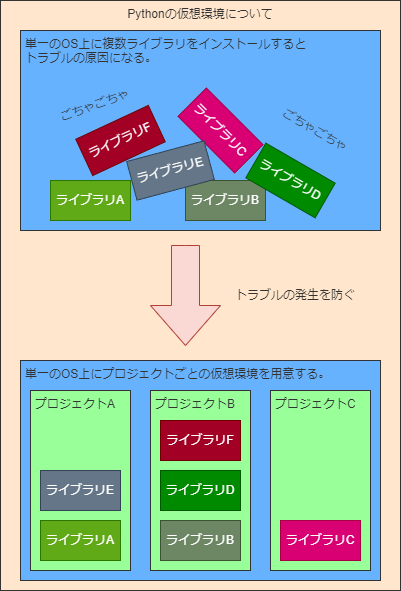

The diagram above was exported from draw.io. Its source (the exported page's mxGraphModel, read from the mxfile embedded in the PNG):
<mxGraphModel dx="474" dy="1507" grid="1" gridSize="10" guides="1" tooltips="1" connect="1" arrows="1" fold="1" page="1" pageScale="1" pageWidth="1169" pageHeight="827" math="0" shadow="0">
  <root>
    <mxCell id="0" />
    <mxCell id="1" parent="0" />
    <mxCell id="2" value="Pythonの仮想環境について" style="rounded=0;whiteSpace=wrap;html=1;verticalAlign=top;fillColor=#FFE6CC;fontColor=#333333;strokeColor=#333333;" parent="1" vertex="1">
      <mxGeometry x="40" y="40" width="400" height="590" as="geometry" />
    </mxCell>
    <mxCell id="3" value="単一のOS上に複数ライブラリをインストールすると&lt;br&gt;トラブルの原因になる。" style="rounded=0;whiteSpace=wrap;html=1;align=left;verticalAlign=top;spacingLeft=3;fillColor=#66B2FF;fontColor=#333333;strokeColor=#333333;" parent="1" vertex="1">
      <mxGeometry x="60" y="70" width="360" height="200" as="geometry" />
    </mxCell>
    <mxCell id="14" value="トラブルの発生を防ぐ" style="text;html=1;strokeColor=none;fillColor=none;align=center;verticalAlign=middle;whiteSpace=wrap;rounded=0;fontColor=#333333;" vertex="1" parent="1">
      <mxGeometry x="270" y="320" width="130" height="30" as="geometry" />
    </mxCell>
    <mxCell id="17" value="ライブラリA" style="rounded=0;whiteSpace=wrap;html=1;fillColor=#60a917;fontColor=#ffffff;strokeColor=#2D7600;" vertex="1" parent="1">
      <mxGeometry x="90" y="220" width="80" height="40" as="geometry" />
    </mxCell>
    <mxCell id="18" value="ライブラリB" style="rounded=0;whiteSpace=wrap;html=1;fillColor=#6d8764;fontColor=#ffffff;strokeColor=#3A5431;" vertex="1" parent="1">
      <mxGeometry x="225" y="220" width="80" height="40" as="geometry" />
    </mxCell>
    <mxCell id="19" value="ライブラリC" style="rounded=0;whiteSpace=wrap;html=1;fillColor=#d80073;fontColor=#ffffff;strokeColor=#A50040;rotation=45;" vertex="1" parent="1">
      <mxGeometry x="220" y="150" width="80" height="40" as="geometry" />
    </mxCell>
    <mxCell id="20" value="ライブラリD" style="rounded=0;whiteSpace=wrap;html=1;fillColor=#008a00;fontColor=#ffffff;strokeColor=#005700;rotation=30;" vertex="1" parent="1">
      <mxGeometry x="290" y="200" width="80" height="40" as="geometry" />
    </mxCell>
    <mxCell id="21" value="ライブラリE" style="rounded=0;whiteSpace=wrap;html=1;fillColor=#647687;fontColor=#ffffff;strokeColor=#314354;rotation=-15;" vertex="1" parent="1">
      <mxGeometry x="170" y="190" width="80" height="40" as="geometry" />
    </mxCell>
    <mxCell id="22" value="ライブラリF" style="rounded=0;whiteSpace=wrap;html=1;fillColor=#a20025;fontColor=#ffffff;strokeColor=#6F0000;rotation=-25;" vertex="1" parent="1">
      <mxGeometry x="120" y="160" width="80" height="40" as="geometry" />
    </mxCell>
    <mxCell id="23" value="ごちゃごちゃ" style="text;html=1;strokeColor=none;fillColor=none;align=center;verticalAlign=middle;whiteSpace=wrap;rounded=0;fontColor=#333333;rotation=-20;" vertex="1" parent="1">
      <mxGeometry x="70" y="130" width="130" height="30" as="geometry" />
    </mxCell>
    <mxCell id="24" value="ごちゃごちゃ" style="text;html=1;strokeColor=none;fillColor=none;align=center;verticalAlign=middle;whiteSpace=wrap;rounded=0;fontColor=#333333;rotation=30;" vertex="1" parent="1">
      <mxGeometry x="290" y="155" width="130" height="30" as="geometry" />
    </mxCell>
    <mxCell id="25" value="" style="html=1;shadow=0;dashed=0;align=center;verticalAlign=middle;shape=mxgraph.arrows2.arrow;dy=0.6;dx=40;direction=south;notch=0;fillColor=#fad9d5;strokeColor=#ae4132;" vertex="1" parent="1">
      <mxGeometry x="190" y="285" width="70" height="100" as="geometry" />
    </mxCell>
    <mxCell id="26" value="単一のOS上にプロジェクトごとの仮想環境を用意する。" style="rounded=0;whiteSpace=wrap;html=1;align=left;verticalAlign=top;spacingLeft=3;fillColor=#66B2FF;fontColor=#333333;strokeColor=#333333;" vertex="1" parent="1">
      <mxGeometry x="60" y="400" width="360" height="220" as="geometry" />
    </mxCell>
    <mxCell id="13" value="プロジェクトA" style="rounded=0;whiteSpace=wrap;html=1;align=left;verticalAlign=top;spacingLeft=3;fontColor=#333333;fillColor=#99FF99;strokeColor=#333333;" vertex="1" parent="1">
      <mxGeometry x="70" y="430" width="100" height="180" as="geometry" />
    </mxCell>
    <mxCell id="27" value="ライブラリA" style="rounded=0;whiteSpace=wrap;html=1;fillColor=#60a917;fontColor=#ffffff;strokeColor=#2D7600;" vertex="1" parent="1">
      <mxGeometry x="80" y="560" width="80" height="40" as="geometry" />
    </mxCell>
    <mxCell id="28" value="プロジェクトB" style="rounded=0;whiteSpace=wrap;html=1;align=left;verticalAlign=top;spacingLeft=3;fontColor=#333333;fillColor=#99FF99;strokeColor=#333333;" vertex="1" parent="1">
      <mxGeometry x="190" y="430" width="100" height="180" as="geometry" />
    </mxCell>
    <mxCell id="29" value="プロジェクトC" style="rounded=0;whiteSpace=wrap;html=1;align=left;verticalAlign=top;spacingLeft=3;fontColor=#333333;fillColor=#99FF99;strokeColor=#333333;" vertex="1" parent="1">
      <mxGeometry x="310" y="430" width="100" height="180" as="geometry" />
    </mxCell>
    <mxCell id="30" value="ライブラリB" style="rounded=0;whiteSpace=wrap;html=1;fillColor=#6d8764;fontColor=#ffffff;strokeColor=#3A5431;" vertex="1" parent="1">
      <mxGeometry x="200" y="560" width="80" height="40" as="geometry" />
    </mxCell>
    <mxCell id="31" value="ライブラリC" style="rounded=0;whiteSpace=wrap;html=1;fillColor=#d80073;fontColor=#ffffff;strokeColor=#A50040;rotation=0;" vertex="1" parent="1">
      <mxGeometry x="320" y="560" width="80" height="40" as="geometry" />
    </mxCell>
    <mxCell id="32" value="ライブラリD" style="rounded=0;whiteSpace=wrap;html=1;fillColor=#008a00;fontColor=#ffffff;strokeColor=#005700;rotation=0;" vertex="1" parent="1">
      <mxGeometry x="200" y="510" width="80" height="40" as="geometry" />
    </mxCell>
    <mxCell id="33" value="ライブラリE" style="rounded=0;whiteSpace=wrap;html=1;fillColor=#647687;fontColor=#ffffff;strokeColor=#314354;rotation=0;" vertex="1" parent="1">
      <mxGeometry x="80" y="510" width="80" height="40" as="geometry" />
    </mxCell>
    <mxCell id="34" value="ライブラリF" style="rounded=0;whiteSpace=wrap;html=1;fillColor=#a20025;fontColor=#ffffff;strokeColor=#6F0000;rotation=0;" vertex="1" parent="1">
      <mxGeometry x="200" y="460" width="80" height="40" as="geometry" />
    </mxCell>
  </root>
</mxGraphModel>